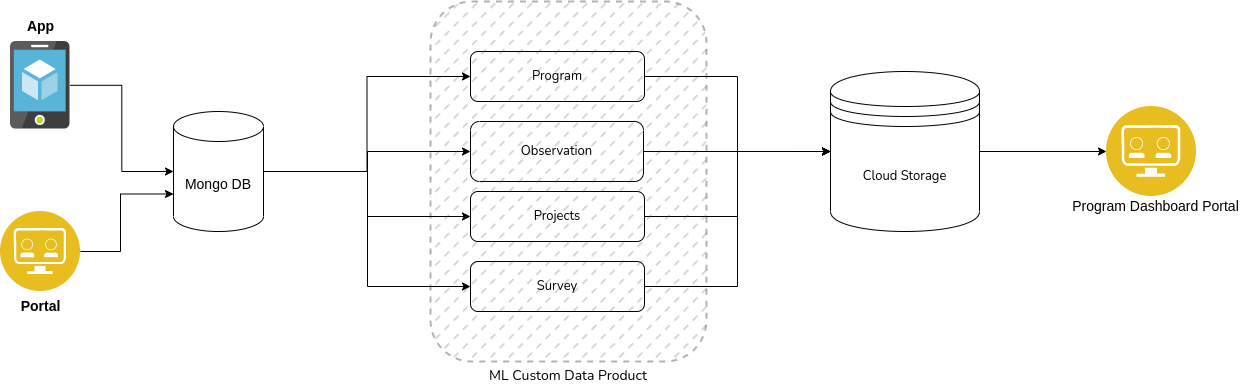

The diagram above was exported from draw.io. Its source (the exported page's mxGraphModel, read from the mxfile embedded in the PNG):
<mxGraphModel dx="1362" dy="804" grid="1" gridSize="10" guides="1" tooltips="1" connect="1" arrows="1" fold="1" page="1" pageScale="1" pageWidth="827" pageHeight="1169" math="0" shadow="0">
  <root>
    <mxCell id="0" />
    <mxCell id="1" parent="0" />
    <mxCell id="VeJOy06Uq3zs_4XRV_8t-3" value="Program" style="edgeStyle=orthogonalEdgeStyle;rounded=0;orthogonalLoop=1;jettySize=auto;html=1;exitX=0.5;exitY=0;exitDx=0;exitDy=0;exitPerimeter=0;entryX=0.5;entryY=0;entryDx=0;entryDy=0;fontFamily=Nunito;fontSource=https%3A%2F%2Ffonts.googleapis.com%2Fcss%3Ffamily%3DNunito;fontSize=14;" parent="1" source="7whbsQZMi9Z6U_K-_1y4-5" edge="1">
      <mxGeometry x="-0.0375" relative="1" as="geometry">
        <Array as="points">
          <mxPoint x="511" y="120" />
          <mxPoint x="838" y="120" />
        </Array>
        <mxPoint as="offset" />
        <mxPoint x="838" y="222.5" as="targetPoint" />
      </mxGeometry>
    </mxCell>
    <mxCell id="OhohWF8cDTd3lA4MdE2u-50" value="Program" style="edgeStyle=orthogonalEdgeStyle;rounded=0;orthogonalLoop=1;jettySize=auto;html=1;exitX=0.5;exitY=0;exitDx=0;exitDy=0;exitPerimeter=0;entryX=0.5;entryY=0;entryDx=0;entryDy=0;fontFamily=Nunito;fontSource=https%3A%2F%2Ffonts.googleapis.com%2Fcss%3Ffamily%3DNunito;fontSize=14;" edge="1" parent="1">
      <mxGeometry x="-0.0375" relative="1" as="geometry">
        <Array as="points">
          <mxPoint x="511" y="120" />
          <mxPoint x="838" y="120" />
        </Array>
        <mxPoint as="offset" />
        <mxPoint x="838" y="222.5" as="targetPoint" />
      </mxGeometry>
    </mxCell>
    <mxCell id="OhohWF8cDTd3lA4MdE2u-182" style="edgeStyle=orthogonalEdgeStyle;rounded=0;orthogonalLoop=1;jettySize=auto;html=1;exitX=1;exitY=0.5;exitDx=0;exitDy=0;entryX=0;entryY=0.5;entryDx=0;entryDy=0;" edge="1" parent="1" source="OhohWF8cDTd3lA4MdE2u-137" target="OhohWF8cDTd3lA4MdE2u-146">
      <mxGeometry relative="1" as="geometry" />
    </mxCell>
    <mxCell id="OhohWF8cDTd3lA4MdE2u-137" value="Cloud Storage" style="shape=datastore;whiteSpace=wrap;html=1;fontFamily=Nunito;fontSource=https%3A%2F%2Ffonts.googleapis.com%2Fcss%3Ffamily%3DNunito;fontSize=13;" vertex="1" parent="1">
      <mxGeometry x="920" y="160" width="149" height="160" as="geometry" />
    </mxCell>
    <mxCell id="OhohWF8cDTd3lA4MdE2u-139" style="edgeStyle=orthogonalEdgeStyle;rounded=0;orthogonalLoop=1;jettySize=auto;html=1;entryX=0;entryY=0.5;entryDx=0;entryDy=0;entryPerimeter=0;fontSize=14;" edge="1" parent="1" source="OhohWF8cDTd3lA4MdE2u-140" target="OhohWF8cDTd3lA4MdE2u-145">
      <mxGeometry relative="1" as="geometry" />
    </mxCell>
    <mxCell id="OhohWF8cDTd3lA4MdE2u-140" value="" style="sketch=0;aspect=fixed;html=1;points=[];align=center;image;fontSize=12;image=img/lib/mscae/App_Service_Mobile_App.svg;" vertex="1" parent="1">
      <mxGeometry x="100" y="130" width="59.5" height="87.5" as="geometry" />
    </mxCell>
    <mxCell id="OhohWF8cDTd3lA4MdE2u-141" style="edgeStyle=orthogonalEdgeStyle;rounded=0;orthogonalLoop=1;jettySize=auto;html=1;exitX=1;exitY=0.5;exitDx=0;exitDy=0;entryX=0;entryY=0;entryDx=0;entryDy=82.5;entryPerimeter=0;fontSize=14;" edge="1" parent="1" source="OhohWF8cDTd3lA4MdE2u-142" target="OhohWF8cDTd3lA4MdE2u-145">
      <mxGeometry relative="1" as="geometry">
        <Array as="points">
          <mxPoint x="210" y="340" />
          <mxPoint x="210" y="283" />
        </Array>
      </mxGeometry>
    </mxCell>
    <mxCell id="OhohWF8cDTd3lA4MdE2u-142" value="" style="aspect=fixed;perimeter=ellipsePerimeter;html=1;align=center;shadow=0;dashed=0;fontColor=#4277BB;labelBackgroundColor=#ffffff;fontSize=12;spacingTop=3;image;image=img/lib/ibm/applications/api_developer_portal.svg;" vertex="1" parent="1">
      <mxGeometry x="90" y="300" width="80" height="80" as="geometry" />
    </mxCell>
    <mxCell id="OhohWF8cDTd3lA4MdE2u-143" value="&lt;font style=&quot;font-size: 14px;&quot;&gt;&lt;b&gt;App&lt;/b&gt;&lt;/font&gt;" style="text;html=1;align=center;verticalAlign=middle;resizable=0;points=[];autosize=1;strokeColor=none;fillColor=none;" vertex="1" parent="1">
      <mxGeometry x="104.75" y="100" width="50" height="30" as="geometry" />
    </mxCell>
    <mxCell id="OhohWF8cDTd3lA4MdE2u-144" value="&lt;b&gt;Portal&lt;/b&gt;" style="text;html=1;align=center;verticalAlign=middle;resizable=0;points=[];autosize=1;strokeColor=none;fillColor=none;fontSize=14;" vertex="1" parent="1">
      <mxGeometry x="100" y="380" width="60" height="30" as="geometry" />
    </mxCell>
    <mxCell id="OhohWF8cDTd3lA4MdE2u-172" style="edgeStyle=orthogonalEdgeStyle;rounded=0;orthogonalLoop=1;jettySize=auto;html=1;entryX=0;entryY=0.5;entryDx=0;entryDy=0;" edge="1" parent="1" source="OhohWF8cDTd3lA4MdE2u-145" target="OhohWF8cDTd3lA4MdE2u-157">
      <mxGeometry relative="1" as="geometry" />
    </mxCell>
    <mxCell id="OhohWF8cDTd3lA4MdE2u-173" style="edgeStyle=orthogonalEdgeStyle;rounded=0;orthogonalLoop=1;jettySize=auto;html=1;exitX=1;exitY=0;exitDx=0;exitDy=37.5;exitPerimeter=0;" edge="1" parent="1" source="OhohWF8cDTd3lA4MdE2u-145" target="OhohWF8cDTd3lA4MdE2u-159">
      <mxGeometry relative="1" as="geometry">
        <Array as="points">
          <mxPoint x="353" y="260" />
          <mxPoint x="457" y="260" />
          <mxPoint x="457" y="240" />
        </Array>
      </mxGeometry>
    </mxCell>
    <mxCell id="OhohWF8cDTd3lA4MdE2u-174" style="edgeStyle=orthogonalEdgeStyle;rounded=0;orthogonalLoop=1;jettySize=auto;html=1;exitX=1;exitY=0;exitDx=0;exitDy=82.5;exitPerimeter=0;entryX=0;entryY=0.5;entryDx=0;entryDy=0;" edge="1" parent="1" source="OhohWF8cDTd3lA4MdE2u-145" target="OhohWF8cDTd3lA4MdE2u-161">
      <mxGeometry relative="1" as="geometry">
        <Array as="points">
          <mxPoint x="353" y="260" />
          <mxPoint x="457" y="260" />
          <mxPoint x="457" y="305" />
        </Array>
      </mxGeometry>
    </mxCell>
    <mxCell id="OhohWF8cDTd3lA4MdE2u-175" style="edgeStyle=orthogonalEdgeStyle;rounded=0;orthogonalLoop=1;jettySize=auto;html=1;exitX=1;exitY=1;exitDx=0;exitDy=-15;exitPerimeter=0;entryX=0;entryY=0.5;entryDx=0;entryDy=0;" edge="1" parent="1" source="OhohWF8cDTd3lA4MdE2u-145" target="OhohWF8cDTd3lA4MdE2u-163">
      <mxGeometry relative="1" as="geometry">
        <Array as="points">
          <mxPoint x="353" y="260" />
          <mxPoint x="457" y="260" />
          <mxPoint x="457" y="375" />
        </Array>
      </mxGeometry>
    </mxCell>
    <mxCell id="OhohWF8cDTd3lA4MdE2u-145" value="Mongo DB" style="shape=cylinder3;whiteSpace=wrap;html=1;boundedLbl=1;backgroundOutline=1;size=15;fontSize=14;" vertex="1" parent="1">
      <mxGeometry x="263" y="200" width="90" height="120" as="geometry" />
    </mxCell>
    <mxCell id="OhohWF8cDTd3lA4MdE2u-146" value="" style="aspect=fixed;perimeter=ellipsePerimeter;html=1;align=center;shadow=0;dashed=0;fontColor=#4277BB;labelBackgroundColor=#ffffff;fontSize=12;spacingTop=3;image;image=img/lib/ibm/applications/api_developer_portal.svg;" vertex="1" parent="1">
      <mxGeometry x="1196" y="194.99" width="90" height="90" as="geometry" />
    </mxCell>
    <mxCell id="OhohWF8cDTd3lA4MdE2u-147" value="Program Dashboard Portal" style="text;html=1;align=center;verticalAlign=middle;resizable=0;points=[];autosize=1;strokeColor=none;fillColor=none;fontSize=14;" vertex="1" parent="1">
      <mxGeometry x="1150" y="280" width="190" height="30" as="geometry" />
    </mxCell>
    <mxCell id="OhohWF8cDTd3lA4MdE2u-148" style="edgeStyle=orthogonalEdgeStyle;rounded=0;orthogonalLoop=1;jettySize=auto;html=1;exitX=1;exitY=0.5;exitDx=0;exitDy=0;entryX=1;entryY=0.5;entryDx=0;entryDy=0;entryPerimeter=0;" edge="1" parent="1" source="OhohWF8cDTd3lA4MdE2u-149">
      <mxGeometry relative="1" as="geometry">
        <Array as="points">
          <mxPoint x="1350" y="135" />
          <mxPoint x="1350" y="525" />
        </Array>
        <mxPoint x="1210" y="525" as="targetPoint" />
      </mxGeometry>
    </mxCell>
    <mxCell id="OhohWF8cDTd3lA4MdE2u-150" style="edgeStyle=orthogonalEdgeStyle;rounded=0;orthogonalLoop=1;jettySize=auto;html=1;exitX=1;exitY=0.5;exitDx=0;exitDy=0;entryX=1;entryY=0.5;entryDx=0;entryDy=0;entryPerimeter=0;" edge="1" parent="1" source="OhohWF8cDTd3lA4MdE2u-151">
      <mxGeometry relative="1" as="geometry">
        <Array as="points">
          <mxPoint x="1350" y="205" />
          <mxPoint x="1350" y="525" />
        </Array>
        <mxPoint x="1210" y="525" as="targetPoint" />
      </mxGeometry>
    </mxCell>
    <mxCell id="OhohWF8cDTd3lA4MdE2u-152" style="edgeStyle=orthogonalEdgeStyle;rounded=0;orthogonalLoop=1;jettySize=auto;html=1;exitX=1;exitY=0.5;exitDx=0;exitDy=0;entryX=1;entryY=0.5;entryDx=0;entryDy=0;entryPerimeter=0;" edge="1" parent="1" source="OhohWF8cDTd3lA4MdE2u-153">
      <mxGeometry relative="1" as="geometry">
        <Array as="points">
          <mxPoint x="1350" y="275" />
          <mxPoint x="1350" y="525" />
        </Array>
        <mxPoint x="1210" y="525" as="targetPoint" />
      </mxGeometry>
    </mxCell>
    <mxCell id="OhohWF8cDTd3lA4MdE2u-154" style="edgeStyle=orthogonalEdgeStyle;rounded=0;orthogonalLoop=1;jettySize=auto;html=1;exitX=1;exitY=0.5;exitDx=0;exitDy=0;entryX=1;entryY=0.5;entryDx=0;entryDy=0;entryPerimeter=0;" edge="1" parent="1" source="OhohWF8cDTd3lA4MdE2u-155">
      <mxGeometry relative="1" as="geometry">
        <Array as="points">
          <mxPoint x="1350" y="345" />
          <mxPoint x="1350" y="525" />
        </Array>
        <mxPoint x="1210" y="525" as="targetPoint" />
      </mxGeometry>
    </mxCell>
    <mxCell id="OhohWF8cDTd3lA4MdE2u-176" style="edgeStyle=orthogonalEdgeStyle;rounded=0;orthogonalLoop=1;jettySize=auto;html=1;exitX=1;exitY=0.5;exitDx=0;exitDy=0;entryX=0;entryY=0.5;entryDx=0;entryDy=0;" edge="1" parent="1" source="OhohWF8cDTd3lA4MdE2u-157" target="OhohWF8cDTd3lA4MdE2u-137">
      <mxGeometry relative="1" as="geometry" />
    </mxCell>
    <mxCell id="OhohWF8cDTd3lA4MdE2u-157" value="Program" style="rounded=1;whiteSpace=wrap;html=1;fontFamily=Nunito;fontSource=https%3A%2F%2Ffonts.googleapis.com%2Fcss%3Ffamily%3DNunito;fontSize=13;" vertex="1" parent="1">
      <mxGeometry x="560" y="140" width="174" height="50" as="geometry" />
    </mxCell>
    <mxCell id="OhohWF8cDTd3lA4MdE2u-177" style="edgeStyle=orthogonalEdgeStyle;rounded=0;orthogonalLoop=1;jettySize=auto;html=1;exitX=1;exitY=0.5;exitDx=0;exitDy=0;" edge="1" parent="1" source="OhohWF8cDTd3lA4MdE2u-159">
      <mxGeometry relative="1" as="geometry">
        <mxPoint x="920" y="240" as="targetPoint" />
      </mxGeometry>
    </mxCell>
    <mxCell id="OhohWF8cDTd3lA4MdE2u-159" value="Observation" style="rounded=1;whiteSpace=wrap;html=1;fontFamily=Nunito;fontSource=https%3A%2F%2Ffonts.googleapis.com%2Fcss%3Ffamily%3DNunito;fontSize=13;" vertex="1" parent="1">
      <mxGeometry x="560" y="209.99" width="173" height="60" as="geometry" />
    </mxCell>
    <mxCell id="OhohWF8cDTd3lA4MdE2u-178" style="edgeStyle=orthogonalEdgeStyle;rounded=0;orthogonalLoop=1;jettySize=auto;html=1;exitX=1;exitY=0.5;exitDx=0;exitDy=0;" edge="1" parent="1" source="OhohWF8cDTd3lA4MdE2u-161" target="OhohWF8cDTd3lA4MdE2u-137">
      <mxGeometry relative="1" as="geometry" />
    </mxCell>
    <mxCell id="OhohWF8cDTd3lA4MdE2u-161" value="Projects" style="rounded=1;whiteSpace=wrap;html=1;fontFamily=Nunito;fontSource=https%3A%2F%2Ffonts.googleapis.com%2Fcss%3Ffamily%3DNunito;fontSize=13;" vertex="1" parent="1">
      <mxGeometry x="560" y="280" width="174" height="50" as="geometry" />
    </mxCell>
    <mxCell id="OhohWF8cDTd3lA4MdE2u-180" style="edgeStyle=orthogonalEdgeStyle;rounded=0;orthogonalLoop=1;jettySize=auto;html=1;exitX=1;exitY=0.5;exitDx=0;exitDy=0;entryX=0;entryY=0.5;entryDx=0;entryDy=0;" edge="1" parent="1" source="OhohWF8cDTd3lA4MdE2u-163" target="OhohWF8cDTd3lA4MdE2u-137">
      <mxGeometry relative="1" as="geometry" />
    </mxCell>
    <mxCell id="OhohWF8cDTd3lA4MdE2u-163" value="Survey" style="rounded=1;whiteSpace=wrap;html=1;fontFamily=Nunito;fontSource=https%3A%2F%2Ffonts.googleapis.com%2Fcss%3Ffamily%3DNunito;fontSize=13;" vertex="1" parent="1">
      <mxGeometry x="560" y="350" width="174" height="50" as="geometry" />
    </mxCell>
    <mxCell id="OhohWF8cDTd3lA4MdE2u-164" value="ML Custom Data Product" style="rounded=1;whiteSpace=wrap;html=1;shadow=0;glass=0;dashed=1;sketch=0;strokeWidth=2;fontFamily=Nunito;fontSource=https%3A%2F%2Ffonts.googleapis.com%2Fcss%3Ffamily%3DNunito;fontSize=14;fillColor=#544f53;fillStyle=dashed;verticalAlign=top;labelPosition=center;verticalLabelPosition=bottom;align=center;gradientColor=none;opacity=30;" vertex="1" parent="1">
      <mxGeometry x="520" y="90" width="276" height="360" as="geometry" />
    </mxCell>
  </root>
</mxGraphModel>